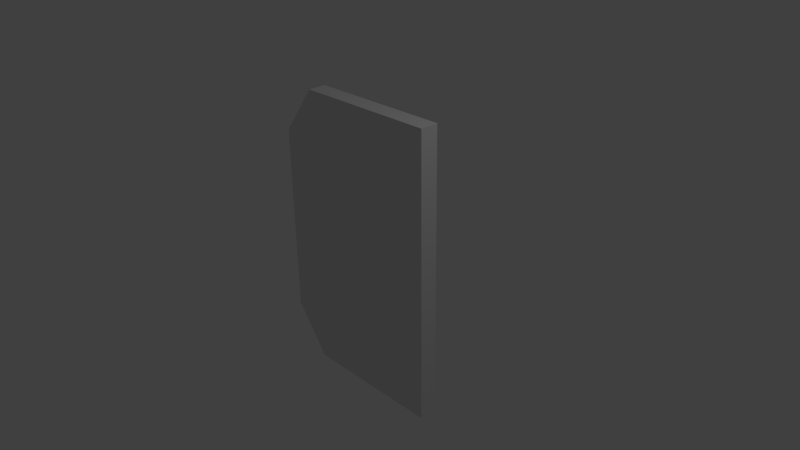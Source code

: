 # Source: Platform_V1.blend  (saved by Blender 2.66.1; exported with 4.5.12 LTS)
import bpy
from mathutils import Matrix  # noqa: F401  (used for matrix-valued properties, if any)

bpy.ops.wm.read_factory_settings(use_empty=True)
scene = bpy.context.scene
scene.name = 'Scene'

# ---- collections
col_collection_1 = bpy.data.collections.new('Collection 1'); scene.collection.children.link(col_collection_1)

# ---- world
world_world = bpy.data.worlds.new('World'); scene.world = world_world
world_world.color = (0.05088, 0.05088, 0.05088)
world_world.use_sun_shadow = False
world_world.sun_shadow_jitter_overblur = 0.0
world_world.cycles.sampling_method = 'MANUAL'
world_world.cycles.sample_map_resolution = 256

# ---- cameras
cam_camera = bpy.data.cameras.new('Camera')
cam_camera.clip_end = 100.0
cam_camera.lens = 35.0
cam_camera.sensor_width = 32.0
cam_camera.sensor_height = 18.0
cam_camera.ortho_scale = 7.314
cam_camera.dof.focus_distance = 0.0
cam_camera.dof.aperture_fstop = 128.0

# ---- lights
light_lamp = bpy.data.lights.new('Lamp', 'POINT')
light_lamp.transmission_factor = 0.0
light_lamp.cutoff_distance = 30.0
light_lamp.energy = 100.0
light_lamp.shadow_buffer_clip_start = 1.001
light_lamp.shadow_soft_size = 0.1
light_lamp.shadow_maximum_resolution = 0.006
light_lamp.use_absolute_resolution = True
light_lamp.cycles.use_multiple_importance_sampling = False

# ---- meshes
me_plane_002 = bpy.data.meshes.new('Plane.002')
me_plane_002.from_pydata([(1.0, -0.125, -2.0), (-1.0, -0.125, -2.0), (1.0, -0.125, 2.0), (-1.0, -0.125, 2.0), (-1.5, -0.125, 1.333), (-1.5, -0.125, -1.333), (1.0, 0.125, -2.0), (-1.0, 0.125, -2.0), (1.0, 0.125, 2.0), (-1.0, 0.125, 2.0), (-1.5, 0.125, 1.333), (-1.5, 0.125, -1.333)], [], [(1, 0, 2, 3, 4, 5), (7, 11, 10, 9, 8, 6), (5, 11, 7, 1), (4, 10, 11, 5), (1, 7, 6, 0), (0, 6, 8, 2), (3, 9, 10, 4), (2, 8, 9, 3)])
me_plane_002.use_remesh_preserve_volume = False
me_plane_002.use_remesh_preserve_attributes = False
me_plane_002.use_mirror_vertex_groups = False
me_plane_002.update()

# ---- objects
ob_platform = bpy.data.objects.new('Platform', me_plane_002)
ob_lamp = bpy.data.objects.new('Lamp', light_lamp)
ob_camera = bpy.data.objects.new('Camera', cam_camera)

# ---- transforms, parenting, visibility, modifiers, constraints
ob_platform.location = (0.0, 0.0, 0.0)
ob_platform.lineart.crease_threshold = 0.0
ob_lamp.location = (4.076, 1.005, 5.904)
ob_lamp.rotation_euler = (0.6503, 0.05522, 1.866)
ob_lamp.lock_rotations_4d = False
ob_lamp.empty_display_type = 'ARROWS'
ob_lamp.color = (0.0, 0.0, 0.0, 0.0)
ob_lamp.lineart.crease_threshold = 0.0
ob_camera.location = (7.481, -6.508, 5.344)
ob_camera.rotation_euler = (1.109, 0.01082, 0.8149)
ob_camera.lock_rotations_4d = False
ob_camera.empty_display_type = 'ARROWS'
ob_camera.color = (0.0, 0.0, 0.0, 0.0)
ob_camera.display_type = 'WIRE'
ob_camera.lineart.crease_threshold = 0.0

# ---- collection membership
col_collection_1.objects.link(ob_platform)
col_collection_1.objects.link(ob_lamp)
col_collection_1.objects.link(ob_camera)

# ---- scene / render settings (as saved in the file)
scene.camera = ob_camera
scene.frame_start = 1; scene.frame_end = 250; scene.frame_set(1)
scene.render.engine = 'BLENDER_EEVEE_NEXT'
scene.render.image_settings.color_mode = 'RGB'
scene.render.image_settings.compression = 90
scene.render.resolution_percentage = 50
scene.render.dither_intensity = 0.0
scene.render.bake_margin = 2
scene.cycles.use_denoising = False
scene.cycles.samples = 10
scene.cycles.sampling_pattern = 'TABULATED_SOBOL'
scene.cycles.light_sampling_threshold = 0.0
scene.cycles.use_adaptive_sampling = False
scene.cycles.use_light_tree = False
scene.cycles.blur_glossy = 0.0
scene.cycles.volume_bounces = 1
scene.cycles.pixel_filter_type = 'GAUSSIAN'
scene.cycles.sample_clamp_indirect = 0.0
scene.view_settings.view_transform = 'Standard'
bpy.context.view_layer.update()
